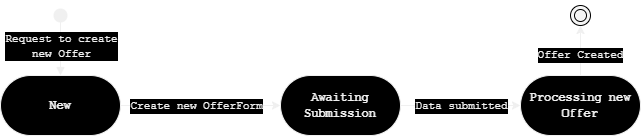

The diagram above was exported from draw.io. Its source (the exported page's mxGraphModel, read from the mxfile embedded in the PNG):
<mxGraphModel dx="683" dy="402" grid="1" gridSize="10" guides="1" tooltips="1" connect="1" arrows="1" fold="1" page="1" pageScale="1" pageWidth="2000" pageHeight="2000" math="0" shadow="0">
  <root>
    <mxCell id="0" />
    <mxCell id="1" parent="0" />
    <mxCell id="JP0AD-42yww_Cj2iADK8-4" value="" style="edgeStyle=orthogonalEdgeStyle;rounded=0;orthogonalLoop=1;jettySize=auto;html=1;" parent="1" source="JP0AD-42yww_Cj2iADK8-2" target="JP0AD-42yww_Cj2iADK8-3" edge="1">
      <mxGeometry relative="1" as="geometry" />
    </mxCell>
    <mxCell id="JP0AD-42yww_Cj2iADK8-14" value="&lt;font face=&quot;Courier New&quot;&gt;Create new OfferForm&lt;/font&gt;" style="edgeLabel;html=1;align=center;verticalAlign=middle;resizable=0;points=[];labelBackgroundColor=#000000;" parent="JP0AD-42yww_Cj2iADK8-4" vertex="1" connectable="0">
      <mxGeometry x="0.0154" y="1" relative="1" as="geometry">
        <mxPoint x="-6" y="1" as="offset" />
      </mxGeometry>
    </mxCell>
    <mxCell id="JP0AD-42yww_Cj2iADK8-2" value="&lt;font face=&quot;Courier New&quot;&gt;&lt;b&gt;New&lt;br&gt;&lt;/b&gt;&lt;/font&gt;" style="rounded=1;whiteSpace=wrap;html=1;perimeterSpacing=0;gradientColor=none;glass=0;shadow=0;arcSize=50;fillColor=#000000;" parent="1" vertex="1">
      <mxGeometry x="290" y="380" width="120" height="60" as="geometry" />
    </mxCell>
    <mxCell id="JP0AD-42yww_Cj2iADK8-10" value="" style="edgeStyle=orthogonalEdgeStyle;rounded=0;orthogonalLoop=1;jettySize=auto;html=1;" parent="1" source="JP0AD-42yww_Cj2iADK8-3" target="JP0AD-42yww_Cj2iADK8-9" edge="1">
      <mxGeometry relative="1" as="geometry" />
    </mxCell>
    <mxCell id="JP0AD-42yww_Cj2iADK8-15" value="&lt;font face=&quot;Courier New&quot;&gt;Data submitted&lt;/font&gt;" style="edgeLabel;html=1;align=center;verticalAlign=middle;resizable=0;points=[];labelBackgroundColor=#000000;" parent="JP0AD-42yww_Cj2iADK8-10" vertex="1" connectable="0">
      <mxGeometry x="-0.1341" y="-1" relative="1" as="geometry">
        <mxPoint x="8" y="-1" as="offset" />
      </mxGeometry>
    </mxCell>
    <mxCell id="JP0AD-42yww_Cj2iADK8-3" value="&lt;font face=&quot;Courier New&quot;&gt;&lt;b&gt;Awaiting Submission&lt;/b&gt;&lt;/font&gt;" style="rounded=1;whiteSpace=wrap;html=1;perimeterSpacing=0;gradientColor=none;glass=0;shadow=0;arcSize=50;fillColor=#000000;" parent="1" vertex="1">
      <mxGeometry x="570" y="380" width="120" height="60" as="geometry" />
    </mxCell>
    <mxCell id="JP0AD-42yww_Cj2iADK8-6" value="" style="html=1;verticalAlign=bottom;startArrow=oval;startFill=1;endArrow=block;startSize=13;edgeStyle=elbowEdgeStyle;elbow=horizontal;curved=0;rounded=0;entryX=0.5;entryY=0;entryDx=0;entryDy=0;fontFamily=Courier New;arcSize=20;jumpSize=15;" parent="1" target="JP0AD-42yww_Cj2iADK8-2" edge="1">
      <mxGeometry width="60" relative="1" as="geometry">
        <mxPoint x="350" y="320" as="sourcePoint" />
        <mxPoint x="410" y="320" as="targetPoint" />
      </mxGeometry>
    </mxCell>
    <mxCell id="JP0AD-42yww_Cj2iADK8-13" value="&lt;font face=&quot;Courier New&quot;&gt;Request to create&lt;br style=&quot;&quot;&gt;&lt;/font&gt;&lt;span style=&quot;font-family: &amp;quot;Courier New&amp;quot;;&quot;&gt;new Offer&lt;/span&gt;" style="edgeLabel;html=1;align=center;verticalAlign=middle;resizable=0;points=[];labelBackgroundColor=#000000;" parent="JP0AD-42yww_Cj2iADK8-6" vertex="1" connectable="0">
      <mxGeometry x="-0.3069" y="1" relative="1" as="geometry">
        <mxPoint x="-1" y="9" as="offset" />
      </mxGeometry>
    </mxCell>
    <mxCell id="JP0AD-42yww_Cj2iADK8-12" value="" style="edgeStyle=orthogonalEdgeStyle;rounded=0;orthogonalLoop=1;jettySize=auto;html=1;exitX=0.5;exitY=0;exitDx=0;exitDy=0;entryX=0.5;entryY=1;entryDx=0;entryDy=0;" parent="1" source="JP0AD-42yww_Cj2iADK8-9" target="JP0AD-42yww_Cj2iADK8-17" edge="1">
      <mxGeometry relative="1" as="geometry" />
    </mxCell>
    <mxCell id="JP0AD-42yww_Cj2iADK8-16" value="&lt;font face=&quot;Courier New&quot;&gt;Offer Created&lt;/font&gt;" style="edgeLabel;html=1;align=center;verticalAlign=middle;resizable=0;points=[];labelBackgroundColor=#000000;" parent="JP0AD-42yww_Cj2iADK8-12" vertex="1" connectable="0">
      <mxGeometry x="-0.1766" y="1" relative="1" as="geometry">
        <mxPoint as="offset" />
      </mxGeometry>
    </mxCell>
    <mxCell id="JP0AD-42yww_Cj2iADK8-9" value="&lt;font face=&quot;Courier New&quot;&gt;&lt;b&gt;Processing new Offer&lt;/b&gt;&lt;/font&gt;" style="rounded=1;whiteSpace=wrap;html=1;perimeterSpacing=0;gradientColor=none;glass=0;shadow=0;arcSize=50;fillColor=#000000;" parent="1" vertex="1">
      <mxGeometry x="810" y="380" width="120" height="60" as="geometry" />
    </mxCell>
    <mxCell id="JP0AD-42yww_Cj2iADK8-17" value="" style="ellipse;shape=doubleEllipse;whiteSpace=wrap;html=1;aspect=fixed;fillColor=#f5f5f5;fontColor=#333333;strokeColor=#000000;" parent="1" vertex="1">
      <mxGeometry x="860" y="310" width="20" height="20" as="geometry" />
    </mxCell>
  </root>
</mxGraphModel>